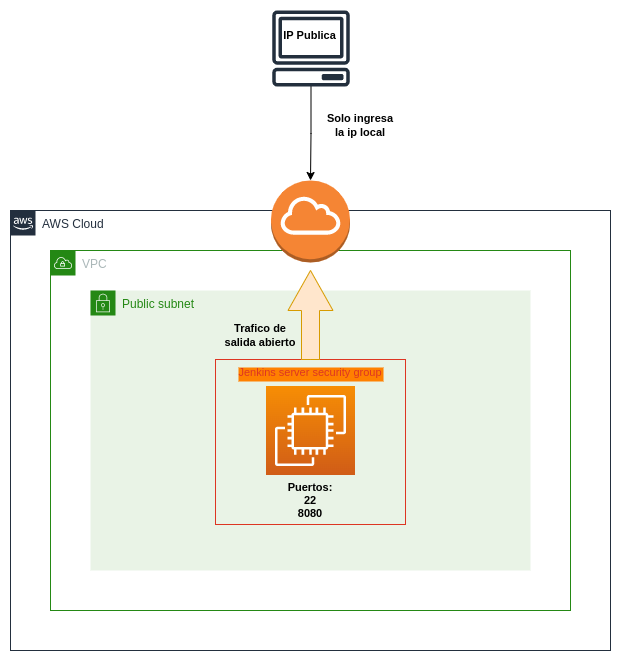

The diagram above was exported from draw.io. Its source (the exported page's mxGraphModel, read from the mxfile embedded in the PNG):
<mxGraphModel dx="1422" dy="763" grid="1" gridSize="10" guides="1" tooltips="1" connect="1" arrows="1" fold="1" page="1" pageScale="1" pageWidth="1100" pageHeight="850" math="0" shadow="0">
  <root>
    <mxCell id="0" />
    <mxCell id="1" parent="0" />
    <mxCell id="GSED5Q38IIzqptKfoIMk-2" value="AWS Cloud" style="points=[[0,0],[0.25,0],[0.5,0],[0.75,0],[1,0],[1,0.25],[1,0.5],[1,0.75],[1,1],[0.75,1],[0.5,1],[0.25,1],[0,1],[0,0.75],[0,0.5],[0,0.25]];outlineConnect=0;gradientColor=none;html=1;whiteSpace=wrap;fontSize=12;fontStyle=0;container=1;pointerEvents=0;collapsible=0;recursiveResize=0;shape=mxgraph.aws4.group;grIcon=mxgraph.aws4.group_aws_cloud_alt;strokeColor=#232F3E;fillColor=none;verticalAlign=top;align=left;spacingLeft=30;fontColor=#232F3E;dashed=0;rounded=0;" vertex="1" parent="1">
      <mxGeometry x="160" y="200" width="600" height="440" as="geometry" />
    </mxCell>
    <mxCell id="GSED5Q38IIzqptKfoIMk-4" value="VPC" style="points=[[0,0],[0.25,0],[0.5,0],[0.75,0],[1,0],[1,0.25],[1,0.5],[1,0.75],[1,1],[0.75,1],[0.5,1],[0.25,1],[0,1],[0,0.75],[0,0.5],[0,0.25]];outlineConnect=0;gradientColor=none;html=1;whiteSpace=wrap;fontSize=12;fontStyle=0;container=1;pointerEvents=0;collapsible=0;recursiveResize=0;shape=mxgraph.aws4.group;grIcon=mxgraph.aws4.group_vpc;strokeColor=#248814;fillColor=none;verticalAlign=top;align=left;spacingLeft=30;fontColor=#AAB7B8;dashed=0;rounded=0;" vertex="1" parent="GSED5Q38IIzqptKfoIMk-2">
      <mxGeometry x="40" y="40" width="520" height="360" as="geometry" />
    </mxCell>
    <mxCell id="GSED5Q38IIzqptKfoIMk-5" value="Public subnet" style="points=[[0,0],[0.25,0],[0.5,0],[0.75,0],[1,0],[1,0.25],[1,0.5],[1,0.75],[1,1],[0.75,1],[0.5,1],[0.25,1],[0,1],[0,0.75],[0,0.5],[0,0.25]];outlineConnect=0;gradientColor=none;html=1;whiteSpace=wrap;fontSize=12;fontStyle=0;container=1;pointerEvents=0;collapsible=0;recursiveResize=0;shape=mxgraph.aws4.group;grIcon=mxgraph.aws4.group_security_group;grStroke=0;strokeColor=#248814;fillColor=#E9F3E6;verticalAlign=top;align=left;spacingLeft=30;fontColor=#248814;dashed=0;rounded=0;" vertex="1" parent="GSED5Q38IIzqptKfoIMk-4">
      <mxGeometry x="40" y="40" width="440" height="280" as="geometry" />
    </mxCell>
    <mxCell id="GSED5Q38IIzqptKfoIMk-7" value="" style="sketch=0;points=[[0,0,0],[0.25,0,0],[0.5,0,0],[0.75,0,0],[1,0,0],[0,1,0],[0.25,1,0],[0.5,1,0],[0.75,1,0],[1,1,0],[0,0.25,0],[0,0.5,0],[0,0.75,0],[1,0.25,0],[1,0.5,0],[1,0.75,0]];outlineConnect=0;fontColor=#232F3E;gradientColor=#F78E04;gradientDirection=north;fillColor=#D05C17;strokeColor=#ffffff;dashed=0;verticalLabelPosition=bottom;verticalAlign=top;align=center;html=1;fontSize=12;fontStyle=0;aspect=fixed;shape=mxgraph.aws4.resourceIcon;resIcon=mxgraph.aws4.ec2;rounded=0;" vertex="1" parent="GSED5Q38IIzqptKfoIMk-5">
      <mxGeometry x="175.5" y="95.5" width="89" height="89" as="geometry" />
    </mxCell>
    <mxCell id="GSED5Q38IIzqptKfoIMk-15" value="&lt;b style=&quot;font-size: 11px&quot;&gt;Puertos:&lt;br&gt;22&lt;br&gt;8080&lt;br&gt;&lt;/b&gt;" style="text;html=1;strokeColor=none;fillColor=none;align=center;verticalAlign=middle;whiteSpace=wrap;rounded=0;fontSize=11;" vertex="1" parent="GSED5Q38IIzqptKfoIMk-5">
      <mxGeometry x="165" y="190" width="110" height="40" as="geometry" />
    </mxCell>
    <mxCell id="GSED5Q38IIzqptKfoIMk-19" value="Jenkins server security group" style="fillColor=none;strokeColor=#DD3522;verticalAlign=top;fontStyle=0;fontColor=#DD3522;rounded=0;labelBackgroundColor=#FF8000;labelBorderColor=none;fontSize=11;html=0;" vertex="1" parent="GSED5Q38IIzqptKfoIMk-5">
      <mxGeometry x="125" y="69" width="190" height="165" as="geometry" />
    </mxCell>
    <mxCell id="GSED5Q38IIzqptKfoIMk-20" value="&lt;b&gt;Trafico de salida abierto&lt;/b&gt;" style="text;html=1;strokeColor=none;fillColor=none;align=center;verticalAlign=middle;whiteSpace=wrap;rounded=0;fontSize=11;" vertex="1" parent="GSED5Q38IIzqptKfoIMk-5">
      <mxGeometry x="130" y="30" width="80" height="30" as="geometry" />
    </mxCell>
    <mxCell id="GSED5Q38IIzqptKfoIMk-18" value="" style="html=1;shadow=0;dashed=0;align=center;verticalAlign=middle;shape=mxgraph.arrows2.arrow;dy=0.6;dx=40;direction=north;notch=0;rounded=0;fontSize=11;strokeColor=#d79b00;labelBorderColor=none;labelBackgroundColor=#FF8000;fillColor=#ffe6cc;" vertex="1" parent="GSED5Q38IIzqptKfoIMk-5">
      <mxGeometry x="197.5" y="-20" width="45" height="89" as="geometry" />
    </mxCell>
    <mxCell id="GSED5Q38IIzqptKfoIMk-9" value="" style="outlineConnect=0;dashed=0;verticalLabelPosition=bottom;verticalAlign=top;align=center;html=1;shape=mxgraph.aws3.internet_gateway;fillColor=#F58534;gradientColor=none;rounded=0;strokeColor=default;" vertex="1" parent="GSED5Q38IIzqptKfoIMk-2">
      <mxGeometry x="260.5" y="-30" width="79" height="82" as="geometry" />
    </mxCell>
    <mxCell id="GSED5Q38IIzqptKfoIMk-11" value="" style="edgeStyle=orthogonalEdgeStyle;rounded=0;orthogonalLoop=1;jettySize=auto;html=1;" edge="1" parent="1" source="GSED5Q38IIzqptKfoIMk-6" target="GSED5Q38IIzqptKfoIMk-9">
      <mxGeometry relative="1" as="geometry" />
    </mxCell>
    <mxCell id="GSED5Q38IIzqptKfoIMk-6" value="" style="sketch=0;outlineConnect=0;fontColor=#232F3E;gradientColor=none;fillColor=#232F3D;strokeColor=none;dashed=0;verticalLabelPosition=bottom;verticalAlign=top;align=center;html=1;fontSize=12;fontStyle=0;aspect=fixed;pointerEvents=1;shape=mxgraph.aws4.client;rounded=0;" vertex="1" parent="1">
      <mxGeometry x="421.5" width="78" height="76" as="geometry" />
    </mxCell>
    <mxCell id="GSED5Q38IIzqptKfoIMk-14" value="&lt;b style=&quot;font-size: 11px;&quot;&gt;IP Publica&amp;nbsp;&lt;/b&gt;" style="text;html=1;strokeColor=none;fillColor=none;align=center;verticalAlign=middle;whiteSpace=wrap;rounded=0;fontSize=11;" vertex="1" parent="1">
      <mxGeometry x="405.5" y="10" width="110" height="30" as="geometry" />
    </mxCell>
    <mxCell id="GSED5Q38IIzqptKfoIMk-17" value="&lt;b style=&quot;font-size: 11px&quot;&gt;Solo ingresa la ip local&lt;/b&gt;" style="text;html=1;strokeColor=none;fillColor=none;align=center;verticalAlign=middle;whiteSpace=wrap;rounded=0;fontSize=11;" vertex="1" parent="1">
      <mxGeometry x="470" y="100" width="80" height="30" as="geometry" />
    </mxCell>
  </root>
</mxGraphModel>